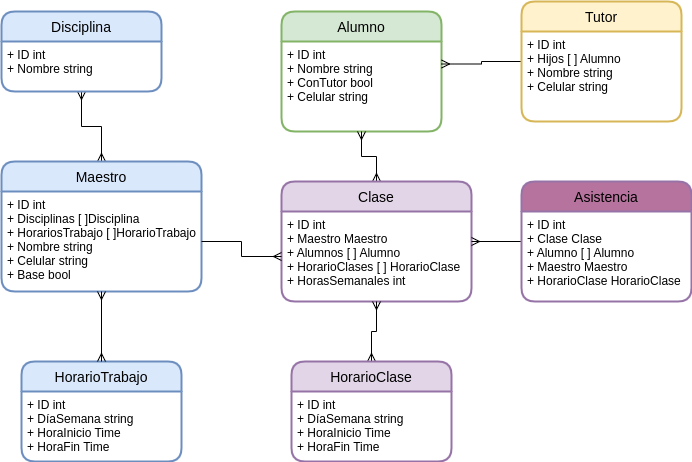

The diagram above was exported from draw.io. Its source (the exported page's mxGraphModel, read from the mxfile embedded in the PNG):
<mxGraphModel dx="782" dy="477" grid="1" gridSize="10" guides="1" tooltips="1" connect="1" arrows="1" fold="1" page="1" pageScale="1" pageWidth="827" pageHeight="1169" math="0" shadow="0">
  <root>
    <mxCell id="0" />
    <mxCell id="1" parent="0" />
    <mxCell id="bdmbVfA7LSJmj8M-cpb--11" style="edgeStyle=orthogonalEdgeStyle;rounded=0;orthogonalLoop=1;jettySize=auto;html=1;entryX=0.5;entryY=1;entryDx=0;entryDy=0;endArrow=ERmany;endFill=0;startArrow=ERmany;startFill=0;" parent="1" source="q8AwPDG9-1XHPr7mQqvA-4" target="bdmbVfA7LSJmj8M-cpb--10" edge="1">
      <mxGeometry relative="1" as="geometry" />
    </mxCell>
    <mxCell id="q8AwPDG9-1XHPr7mQqvA-4" value="Maestro" style="swimlane;childLayout=stackLayout;horizontal=1;startSize=30;horizontalStack=0;rounded=1;fontSize=14;fontStyle=0;strokeWidth=2;resizeParent=0;resizeLast=1;shadow=0;dashed=0;align=center;fillColor=#dae8fc;strokeColor=#6c8ebf;" parent="1" vertex="1">
      <mxGeometry x="90" y="190" width="200" height="130" as="geometry" />
    </mxCell>
    <mxCell id="q8AwPDG9-1XHPr7mQqvA-5" value="+ ID int&#10;+ Disciplinas [ ]Disciplina&#10;+ HorariosTrabajo [ ]HorarioTrabajo&#10;+ Nombre string&#10;+ Celular string&#10;+ Base bool" style="align=left;strokeColor=none;fillColor=none;spacingLeft=4;fontSize=12;verticalAlign=top;resizable=0;rotatable=0;part=1;" parent="q8AwPDG9-1XHPr7mQqvA-4" vertex="1">
      <mxGeometry y="30" width="200" height="100" as="geometry" />
    </mxCell>
    <mxCell id="bdmbVfA7LSJmj8M-cpb--1" value="Alumno" style="swimlane;childLayout=stackLayout;horizontal=1;startSize=30;horizontalStack=0;rounded=1;fontSize=14;fontStyle=0;strokeWidth=2;resizeParent=0;resizeLast=1;shadow=0;dashed=0;align=center;fillColor=#d5e8d4;strokeColor=#82b366;" parent="1" vertex="1">
      <mxGeometry x="370" y="40" width="160" height="120" as="geometry" />
    </mxCell>
    <mxCell id="bdmbVfA7LSJmj8M-cpb--2" value="+ ID int&#10;+ Nombre string&#10;+ ConTutor bool&#10;+ Celular string " style="align=left;strokeColor=none;fillColor=none;spacingLeft=4;fontSize=12;verticalAlign=top;resizable=0;rotatable=0;part=1;" parent="bdmbVfA7LSJmj8M-cpb--1" vertex="1">
      <mxGeometry y="30" width="160" height="90" as="geometry" />
    </mxCell>
    <mxCell id="bdmbVfA7LSJmj8M-cpb--23" style="edgeStyle=orthogonalEdgeStyle;rounded=0;orthogonalLoop=1;jettySize=auto;html=1;entryX=1;entryY=0.25;entryDx=0;entryDy=0;startArrow=none;startFill=0;endArrow=ERmany;endFill=0;" parent="1" source="bdmbVfA7LSJmj8M-cpb--3" target="bdmbVfA7LSJmj8M-cpb--2" edge="1">
      <mxGeometry relative="1" as="geometry" />
    </mxCell>
    <mxCell id="bdmbVfA7LSJmj8M-cpb--3" value="Tutor" style="swimlane;childLayout=stackLayout;horizontal=1;startSize=30;horizontalStack=0;rounded=1;fontSize=14;fontStyle=0;strokeWidth=2;resizeParent=0;resizeLast=1;shadow=0;dashed=0;align=center;fillColor=#fff2cc;strokeColor=#d6b656;" parent="1" vertex="1">
      <mxGeometry x="610" y="30" width="160" height="120" as="geometry" />
    </mxCell>
    <mxCell id="bdmbVfA7LSJmj8M-cpb--4" value="+ ID int&#10;+ Hijos [ ] Alumno&#10;+ Nombre string&#10;+ Celular string" style="align=left;strokeColor=none;fillColor=none;spacingLeft=4;fontSize=12;verticalAlign=top;resizable=0;rotatable=0;part=1;" parent="bdmbVfA7LSJmj8M-cpb--3" vertex="1">
      <mxGeometry y="30" width="160" height="90" as="geometry" />
    </mxCell>
    <mxCell id="bdmbVfA7LSJmj8M-cpb--19" style="edgeStyle=orthogonalEdgeStyle;rounded=0;orthogonalLoop=1;jettySize=auto;html=1;entryX=0.5;entryY=1;entryDx=0;entryDy=0;startArrow=ERmany;startFill=0;endArrow=ERmany;endFill=0;" parent="1" source="bdmbVfA7LSJmj8M-cpb--5" target="bdmbVfA7LSJmj8M-cpb--2" edge="1">
      <mxGeometry relative="1" as="geometry" />
    </mxCell>
    <mxCell id="bdmbVfA7LSJmj8M-cpb--5" value="Clase" style="swimlane;childLayout=stackLayout;horizontal=1;startSize=30;horizontalStack=0;rounded=1;fontSize=14;fontStyle=0;strokeWidth=2;resizeParent=0;resizeLast=1;shadow=0;dashed=0;align=center;fillColor=#e1d5e7;strokeColor=#9673a6;" parent="1" vertex="1">
      <mxGeometry x="370" y="210" width="190" height="120" as="geometry" />
    </mxCell>
    <mxCell id="bdmbVfA7LSJmj8M-cpb--6" value="+ ID int&#10;+ Maestro Maestro&#10;+ Alumnos [ ] Alumno&#10;+ HorarioClases [ ] HorarioClase&#10;+ HorasSemanales int" style="align=left;strokeColor=none;fillColor=none;spacingLeft=4;fontSize=12;verticalAlign=top;resizable=0;rotatable=0;part=1;" parent="bdmbVfA7LSJmj8M-cpb--5" vertex="1">
      <mxGeometry y="30" width="190" height="90" as="geometry" />
    </mxCell>
    <mxCell id="bdmbVfA7LSJmj8M-cpb--25" style="edgeStyle=orthogonalEdgeStyle;rounded=0;orthogonalLoop=1;jettySize=auto;html=1;startArrow=none;startFill=0;endArrow=ERmany;endFill=0;" parent="1" source="bdmbVfA7LSJmj8M-cpb--7" target="bdmbVfA7LSJmj8M-cpb--5" edge="1">
      <mxGeometry relative="1" as="geometry" />
    </mxCell>
    <mxCell id="bdmbVfA7LSJmj8M-cpb--7" value="Asistencia" style="swimlane;childLayout=stackLayout;horizontal=1;startSize=30;horizontalStack=0;rounded=1;fontSize=14;fontStyle=0;strokeWidth=2;resizeParent=0;resizeLast=1;shadow=0;dashed=0;align=center;fillColor=#B5739D;strokeColor=#9673a6;" parent="1" vertex="1">
      <mxGeometry x="610" y="210" width="170" height="120" as="geometry" />
    </mxCell>
    <mxCell id="bdmbVfA7LSJmj8M-cpb--8" value="+ ID int&#10;+ Clase Clase&#10;+ Alumno [ ] Alumno&#10;+ Maestro Maestro&#10;+ HorarioClase HorarioClase" style="align=left;strokeColor=none;fillColor=none;spacingLeft=4;fontSize=12;verticalAlign=top;resizable=0;rotatable=0;part=1;" parent="bdmbVfA7LSJmj8M-cpb--7" vertex="1">
      <mxGeometry y="30" width="170" height="90" as="geometry" />
    </mxCell>
    <mxCell id="bdmbVfA7LSJmj8M-cpb--9" value="Disciplina" style="swimlane;childLayout=stackLayout;horizontal=1;startSize=30;horizontalStack=0;rounded=1;fontSize=14;fontStyle=0;strokeWidth=2;resizeParent=0;resizeLast=1;shadow=0;dashed=0;align=center;fillColor=#dae8fc;strokeColor=#6c8ebf;" parent="1" vertex="1">
      <mxGeometry x="90" y="40" width="160" height="80" as="geometry" />
    </mxCell>
    <mxCell id="bdmbVfA7LSJmj8M-cpb--10" value="+ ID int&#10;+ Nombre string" style="align=left;strokeColor=none;fillColor=none;spacingLeft=4;fontSize=12;verticalAlign=top;resizable=0;rotatable=0;part=1;" parent="bdmbVfA7LSJmj8M-cpb--9" vertex="1">
      <mxGeometry y="30" width="160" height="50" as="geometry" />
    </mxCell>
    <mxCell id="bdmbVfA7LSJmj8M-cpb--12" value="HorarioTrabajo" style="swimlane;childLayout=stackLayout;horizontal=1;startSize=30;horizontalStack=0;rounded=1;fontSize=14;fontStyle=0;strokeWidth=2;resizeParent=0;resizeLast=1;shadow=0;dashed=0;align=center;fillColor=#dae8fc;strokeColor=#6c8ebf;" parent="1" vertex="1">
      <mxGeometry x="110" y="390" width="160" height="100" as="geometry" />
    </mxCell>
    <mxCell id="bdmbVfA7LSJmj8M-cpb--13" value="+ ID int&#10;+ DíaSemana string&#10;+ HoraInicio Time&#10;+ HoraFin Time" style="align=left;strokeColor=none;fillColor=none;spacingLeft=4;fontSize=12;verticalAlign=top;resizable=0;rotatable=0;part=1;" parent="bdmbVfA7LSJmj8M-cpb--12" vertex="1">
      <mxGeometry y="30" width="160" height="70" as="geometry" />
    </mxCell>
    <mxCell id="bdmbVfA7LSJmj8M-cpb--15" style="edgeStyle=orthogonalEdgeStyle;rounded=0;orthogonalLoop=1;jettySize=auto;html=1;entryX=0.5;entryY=0;entryDx=0;entryDy=0;startArrow=ERmany;startFill=0;endArrow=ERmany;endFill=0;" parent="1" source="q8AwPDG9-1XHPr7mQqvA-5" target="bdmbVfA7LSJmj8M-cpb--12" edge="1">
      <mxGeometry relative="1" as="geometry" />
    </mxCell>
    <mxCell id="bdmbVfA7LSJmj8M-cpb--17" style="edgeStyle=orthogonalEdgeStyle;rounded=0;orthogonalLoop=1;jettySize=auto;html=1;entryX=0;entryY=0.5;entryDx=0;entryDy=0;startArrow=none;startFill=0;endArrow=ERmany;endFill=0;" parent="1" source="q8AwPDG9-1XHPr7mQqvA-5" target="bdmbVfA7LSJmj8M-cpb--6" edge="1">
      <mxGeometry relative="1" as="geometry" />
    </mxCell>
    <mxCell id="bdmbVfA7LSJmj8M-cpb--22" style="edgeStyle=orthogonalEdgeStyle;rounded=0;orthogonalLoop=1;jettySize=auto;html=1;entryX=0.5;entryY=1;entryDx=0;entryDy=0;startArrow=ERmany;startFill=0;endArrow=ERmany;endFill=0;" parent="1" source="bdmbVfA7LSJmj8M-cpb--20" target="bdmbVfA7LSJmj8M-cpb--6" edge="1">
      <mxGeometry relative="1" as="geometry" />
    </mxCell>
    <mxCell id="bdmbVfA7LSJmj8M-cpb--20" value="HorarioClase" style="swimlane;childLayout=stackLayout;horizontal=1;startSize=30;horizontalStack=0;rounded=1;fontSize=14;fontStyle=0;strokeWidth=2;resizeParent=0;resizeLast=1;shadow=0;dashed=0;align=center;fillColor=#e1d5e7;strokeColor=#9673a6;" parent="1" vertex="1">
      <mxGeometry x="380" y="390" width="160" height="100" as="geometry" />
    </mxCell>
    <mxCell id="bdmbVfA7LSJmj8M-cpb--21" value="+ ID int&#10;+ DíaSemana string&#10;+ HoraInicio Time&#10;+ HoraFin Time" style="align=left;strokeColor=none;fillColor=none;spacingLeft=4;fontSize=12;verticalAlign=top;resizable=0;rotatable=0;part=1;" parent="bdmbVfA7LSJmj8M-cpb--20" vertex="1">
      <mxGeometry y="30" width="160" height="70" as="geometry" />
    </mxCell>
  </root>
</mxGraphModel>